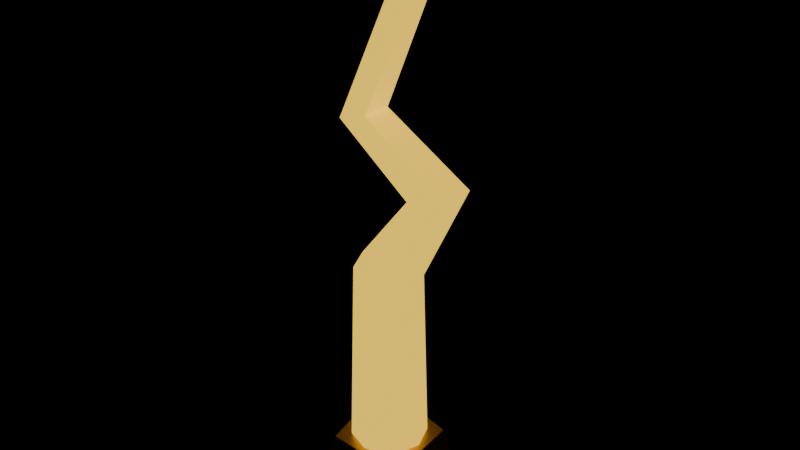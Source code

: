 # Source: spark-bolt.blend  (saved by Blender 5.0.118; exported with 4.5.12 LTS)
import bpy
from mathutils import Matrix  # noqa: F401  (used for matrix-valued properties, if any)

bpy.ops.wm.read_factory_settings(use_empty=True)
scene = bpy.context.scene
scene.name = 'Scene'

# ---- materials (node trees are filled in below, after node groups)
mat_pal_spark = bpy.data.materials.new('pal_spark')
mat_pal_gold = bpy.data.materials.new('pal_gold')

# ---- node groups
ng_smooth_by_angle = bpy.data.node_groups.new('Smooth by Angle', 'GeometryNodeTree')
_s = ng_smooth_by_angle.interface.new_socket(name='Mesh', in_out='OUTPUT', socket_type='NodeSocketGeometry')
_s = ng_smooth_by_angle.interface.new_socket(name='Mesh', in_out='INPUT', socket_type='NodeSocketGeometry')
_s = ng_smooth_by_angle.interface.new_socket(name='Angle', in_out='INPUT', socket_type='NodeSocketFloat')
_s.subtype = 'ANGLE'
_s.default_value = 0.5236
_s.min_value = 0.0
_s.max_value = 3.142
_s.description = 'Maximum face angle for smooth edges'
_s = ng_smooth_by_angle.interface.new_socket(name='Ignore Sharpness', in_out='INPUT', socket_type='NodeSocketBool')
_s.force_non_field = True
ng_smooth_by_angle.is_modifier = True
_N = ng_smooth_by_angle.nodes; _L = ng_smooth_by_angle.links
n0 = _N.new('GeometryNodeSetShadeSmooth'); n0.name = 'Set Shade Smooth'; n0.location = (120, -80)
n0.domain = 'EDGE'
n1 = _N.new('GeometryNodeSetShadeSmooth'); n1.name = 'Set Shade Smooth.001'; n1.location = (300, -80)
n2 = _N.new('NodeGroupOutput'); n2.name = 'Group Output'; n2.location = (480, -80)
n3 = _N.new('GeometryNodeInputMeshEdgeAngle'); n3.name = 'Edge Angle'; n3.location = (-440, -240)
n4 = _N.new('NodeGroupInput'); n4.name = 'Group Input'; n4.location = (-80, -80)
n5 = _N.new('GeometryNodeInputEdgeSmooth'); n5.name = 'Is Edge Smooth'; n5.location = (-260, -120)
n6 = _N.new('GeometryNodeInputShadeSmooth'); n6.name = 'Is Shade Smooth'; n6.location = (-440, -397)
n7 = _N.new('FunctionNodeCompare'); n7.name = 'Compare'; n7.location = (-260, -260)
n7.operation = 'LESS_EQUAL'
n7.inputs[6].default_value = (0.0, 0.0, 0.0, 0.0)
n7.inputs[7].default_value = (0.0, 0.0, 0.0, 0.0)
n8 = _N.new('FunctionNodeBooleanMath'); n8.name = 'Boolean Math.001'; n8.location = (-80, -260)
n9 = _N.new('NodeGroupInput'); n9.name = 'Group Input.001'; n9.location = (-440, -329)
n10 = _N.new('NodeGroupInput'); n10.name = 'Group Input.002'; n10.location = (-259, -189)
n11 = _N.new('FunctionNodeBooleanMath'); n11.name = 'Boolean Math'; n11.location = (-80, -149)
n11.operation = 'OR'
n12 = _N.new('FunctionNodeBooleanMath'); n12.name = 'Boolean Math.002'; n12.location = (-260, -380)
n12.operation = 'OR'
n13 = _N.new('NodeGroupInput'); n13.name = 'Group Input.003'; n13.location = (-440, -460)
_L.new(n3.outputs[0], n7.inputs[0])
_L.new(n1.outputs[0], n2.inputs[0])
_L.new(n9.outputs[1], n7.inputs[1])
_L.new(n7.outputs[0], n8.inputs[0])
_L.new(n4.outputs[0], n0.inputs[0])
_L.new(n0.outputs[0], n1.inputs[0])
_L.new(n8.outputs[0], n0.inputs[2])
_L.new(n10.outputs[2], n11.inputs[1])
_L.new(n5.outputs[0], n11.inputs[0])
_L.new(n11.outputs[0], n0.inputs[1])
_L.new(n13.outputs[2], n12.inputs[1])
_L.new(n6.outputs[0], n12.inputs[0])
_L.new(n12.outputs[0], n8.inputs[1])
n2.is_active_output = True

# ---- material node trees
mat_pal_spark.use_nodes = True; mat_pal_spark.node_tree.nodes.clear()
_N = mat_pal_spark.node_tree.nodes; _L = mat_pal_spark.node_tree.links
n0 = _N.new('ShaderNodeBsdfPrincipled'); n0.name = 'Principled BSDF'; n0.location = (-200, 100)
n0.inputs[0].default_value = (1.0, 0.6445, 0.04971, 1.0)
n0.inputs[2].default_value = 0.3
n0.inputs[27].default_value = (1.0, 0.6445, 0.04971, 1.0)
n0.inputs[28].default_value = 1.2
n1 = _N.new('ShaderNodeOutputMaterial'); n1.name = 'Material Output'; n1.location = (200, 100)
_L.new(n0.outputs[0], n1.inputs[0])
n1.is_active_output = True
mat_pal_gold.use_nodes = True; mat_pal_gold.node_tree.nodes.clear()
_N = mat_pal_gold.node_tree.nodes; _L = mat_pal_gold.node_tree.links
n0 = _N.new('ShaderNodeBsdfPrincipled'); n0.name = 'Principled BSDF'; n0.location = (-200, 100)
n0.inputs[0].default_value = (0.7991, 0.4621, 0.06848, 1.0)
n0.inputs[1].default_value = 0.6
n0.inputs[2].default_value = 0.35
n1 = _N.new('ShaderNodeOutputMaterial'); n1.name = 'Material Output'; n1.location = (200, 100)
_L.new(n0.outputs[0], n1.inputs[0])
n1.is_active_output = True

# ---- meshes
me_spark_bolt = bpy.data.meshes.new('spark-bolt')
me_spark_bolt.from_pydata([(-0.1297, -0.1797, 0.2124), (-0.1, -0.192, 0.2124), (-0.0703, -0.1797, 0.2124), (-0.058, -0.15, 0.2124), (-0.0703, -0.1203, 0.2124), (-0.1, -0.108, 0.2124), (-0.1297, -0.1203, 0.2124), (-0.142, -0.15, 0.2124), (-0.1243, -0.1752, 0.4667), (-0.1, -0.1857, 0.46), (-0.07567, -0.1752, 0.4533), (-0.0656, -0.15, 0.4505), (-0.07567, -0.1248, 0.4533), (-0.1, -0.1143, 0.46), (-0.1243, -0.1248, 0.4667), (-0.1344, -0.15, 0.4695), (-0.06028, -0.1708, 0.5554), (-0.04, -0.1794, 0.56), (-0.01972, -0.1708, 0.5646), (-0.01132, -0.15, 0.5664), (-0.01972, -0.1292, 0.5646), (-0.04, -0.1206, 0.56), (-0.06028, -0.1292, 0.5554), (-0.06868, -0.15, 0.5536), (-0.1457, -0.1663, 0.6154), (-0.13, -0.1731, 0.62), (-0.1143, -0.1663, 0.6246), (-0.1078, -0.15, 0.6265), (-0.1143, -0.1337, 0.6246), (-0.13, -0.1269, 0.62), (-0.1457, -0.1337, 0.6154), (-0.1522, -0.15, 0.6135), (-0.07088, -0.1619, 0.7848), (-0.06, -0.1668, 0.78), (-0.04912, -0.1619, 0.7752), (-0.04461, -0.15, 0.7733), (-0.04912, -0.1381, 0.7752), (-0.06, -0.1332, 0.78), (-0.07088, -0.1381, 0.7848), (-0.07539, -0.15, 0.7867), (-0.141, -0.191, 0.2135), (-0.141, -0.191, 0.2613), (-0.141, -0.109, 0.2135), (-0.141, -0.109, 0.2613), (-0.05902, -0.191, 0.2135), (-0.05902, -0.191, 0.2613), (-0.05902, -0.109, 0.2135), (-0.05902, -0.109, 0.2613), (-0.1468, -0.15, 0.21), (-0.1468, -0.1968, 0.2374), (-0.1468, -0.15, 0.2647), (-0.1468, -0.1032, 0.2374), (-0.1, -0.1032, 0.21), (-0.1, -0.1032, 0.2647), (-0.05318, -0.1032, 0.2374), (-0.05318, -0.15, 0.21), (-0.05318, -0.15, 0.2647), (-0.05318, -0.1968, 0.2374), (-0.1, -0.1968, 0.21), (-0.1, -0.1968, 0.2647), (-0.1, -0.15, 0.2724), (-0.1, -0.15, 0.2024), (-0.1, -0.21, 0.2374), (-0.04, -0.15, 0.2374), (-0.1, -0.09, 0.2374), (-0.16, -0.15, 0.2374), (-0.07776, -0.1678, 0.7718), (-0.07776, -0.1678, 0.8182), (-0.07776, -0.1322, 0.7718), (-0.07776, -0.1322, 0.8182), (-0.04224, -0.1678, 0.7718), (-0.04224, -0.1678, 0.8182), (-0.04224, -0.1322, 0.7718), (-0.04224, -0.1322, 0.8182), (-0.08029, -0.15, 0.7685), (-0.08029, -0.1703, 0.795), (-0.08029, -0.15, 0.8215), (-0.08029, -0.1297, 0.795), (-0.06, -0.1297, 0.7685), (-0.06, -0.1297, 0.8215), (-0.03971, -0.1297, 0.795), (-0.03971, -0.15, 0.7685), (-0.03971, -0.15, 0.8215), (-0.03971, -0.1703, 0.795), (-0.06, -0.1703, 0.7685), (-0.06, -0.1703, 0.8215), (-0.06, -0.15, 0.829), (-0.06, -0.15, 0.761), (-0.06, -0.176, 0.795), (-0.034, -0.15, 0.795), (-0.06, -0.124, 0.795), (-0.086, -0.15, 0.795)], [], [(0, 8, 15, 7), (1, 9, 8, 0), (2, 10, 9, 1), (3, 11, 10, 2), (4, 12, 11, 3), (5, 13, 12, 4), (6, 14, 13, 5), (7, 15, 14, 6), (8, 16, 23, 15), (9, 17, 16, 8), (10, 18, 17, 9), (11, 19, 18, 10), (12, 20, 19, 11), (13, 21, 20, 12), (14, 22, 21, 13), (15, 23, 22, 14), (16, 24, 31, 23), (17, 25, 24, 16), (18, 26, 25, 17), (19, 27, 26, 18), (20, 28, 27, 19), (21, 29, 28, 20), (22, 30, 29, 21), (23, 31, 30, 22), (24, 32, 39, 31), (25, 33, 32, 24), (26, 34, 33, 25), (27, 35, 34, 26), (28, 36, 35, 27), (29, 37, 36, 28), (30, 38, 37, 29), (31, 39, 38, 30), (65, 50, 43, 51), (64, 53, 47, 54), (63, 56, 45, 57), (62, 59, 41, 49), (61, 55, 44, 58), (60, 50, 41, 59), (56, 60, 59, 45), (47, 53, 60, 56), (53, 43, 50, 60), (48, 61, 58, 40), (42, 52, 61, 48), (52, 46, 55, 61), (58, 62, 49, 40), (44, 57, 62, 58), (57, 45, 59, 62), (55, 63, 57, 44), (46, 54, 63, 55), (54, 47, 56, 63), (52, 64, 54, 46), (42, 51, 64, 52), (51, 43, 53, 64), (48, 65, 51, 42), (40, 49, 65, 48), (49, 41, 50, 65), (91, 76, 69, 77), (90, 79, 73, 80), (89, 82, 71, 83), (88, 85, 67, 75), (87, 81, 70, 84), (86, 76, 67, 85), (82, 86, 85, 71), (73, 79, 86, 82), (79, 69, 76, 86), (74, 87, 84, 66), (68, 78, 87, 74), (78, 72, 81, 87), (84, 88, 75, 66), (70, 83, 88, 84), (83, 71, 85, 88), (81, 89, 83, 70), (72, 80, 89, 81), (80, 73, 82, 89), (78, 90, 80, 72), (68, 77, 90, 78), (77, 69, 79, 90), (74, 91, 77, 68), (66, 75, 91, 74), (75, 67, 76, 91)])
me_spark_bolt.polygons.foreach_set('use_smooth', [True] * 80)
me_spark_bolt.polygons.foreach_set('material_index', [0, 0, 0, 0, 0, 0, 0, 0, 0, 0, 0, 0, 0, 0, 0, 0, 0, 0, 0, 0, 0, 0, 0, 0, 0, 0, 0, 0, 0, 0, 0, 0, 1, 1, 1, 1, 1, 1, 1, 1, 1, 1, 1, 1, 1, 1, 1, 1, 1, 1, 1, 1, 1, 1, 1, 1, 0, 0, 0, 0, 0, 0, 0, 0, 0, 0, 0, 0, 0, 0, 0, 0, 0, 0, 0, 0, 0, 0, 0, 0])
_uv = me_spark_bolt.uv_layers.new(name='UVMap')
_uv.uv.foreach_set('vector', [0.0, 1.0, 0.25, 1.0, 0.25, 0.875, 0.0, 0.875, 0.0, 0.125, 0.25, 0.125, 0.25, 0.0, 0.0, 0.0, 0.0, 0.25, 0.25, 0.25, 0.25, 0.125, 0.0, 0.125, 0.0, 0.375, 0.25, 0.375, 0.25, 0.25, 0.0, 0.25, 0.0, 0.5, 0.25, 0.5, 0.25, 0.375, 0.0, 0.375, 0.0, 0.625, 0.25, 0.625, 0.25, 0.5, 0.0, 0.5, 0.0, 0.75, 0.25, 0.75, 0.25, 0.625, 0.0, 0.625, 0.0, 0.875, 0.25, 0.875, 0.25, 0.75, 0.0, 0.75, 0.25, 1.0, 0.5, 1.0, 0.5, 0.875, 0.25, 0.875, 0.25, 0.125, 0.5, 0.125, 0.5, 0.0, 0.25, 0.0, 0.25, 0.25, 0.5, 0.25, 0.5, 0.125, 0.25, 0.125, 0.25, 0.375, 0.5, 0.375, 0.5, 0.25, 0.25, 0.25, 0.25, 0.5, 0.5, 0.5, 0.5, 0.375, 0.25, 0.375, 0.25, 0.625, 0.5, 0.625, 0.5, 0.5, 0.25, 0.5, 0.25, 0.75, 0.5, 0.75, 0.5, 0.625, 0.25, 0.625, 0.25, 0.875, 0.5, 0.875, 0.5, 0.75, 0.25, 0.75, 0.5, 1.0, 0.75, 1.0, 0.75, 0.875, 0.5, 0.875, 0.5, 0.125, 0.75, 0.125, 0.75, 0.0, 0.5, 0.0, 0.5, 0.25, 0.75, 0.25, 0.75, 0.125, 0.5, 0.125, 0.5, 0.375, 0.75, 0.375, 0.75, 0.25, 0.5, 0.25, 0.5, 0.5, 0.75, 0.5, 0.75, 0.375, 0.5, 0.375, 0.5, 0.625, 0.75, 0.625, 0.75, 0.5, 0.5, 0.5, 0.5, 0.75, 0.75, 0.75, 0.75, 0.625, 0.5, 0.625, 0.5, 0.875, 0.75, 0.875, 0.75, 0.75, 0.5, 0.75, 0.75, 1.0, 1.0, 1.0, 1.0, 0.875, 0.75, 0.875, 0.75, 0.125, 1.0, 0.125, 1.0, 0.0, 0.75, 0.0, 0.75, 0.25, 1.0, 0.25, 1.0, 0.125, 0.75, 0.125, 0.75, 0.375, 1.0, 0.375, 1.0, 0.25, 0.75, 0.25, 0.75, 0.5, 1.0, 0.5, 1.0, 0.375, 0.75, 0.375, 0.75, 0.625, 1.0, 0.625, 1.0, 0.5, 0.75, 0.5, 0.75, 0.75, 1.0, 0.75, 1.0, 0.625, 0.75, 0.625, 0.75, 0.875, 1.0, 0.875, 1.0, 0.75, 0.75, 0.75, 0.0, 0.0, 0.0, 0.0, 0.0, 0.0, 0.0, 0.0, 0.0, 0.0, 0.0, 0.0, 0.0, 0.0, 0.0, 0.0, 0.0, 0.0, 0.0, 0.0, 0.0, 0.0, 0.0, 0.0, 0.0, 0.0, 0.0, 0.0, 0.0, 0.0, 0.0, 0.0, 0.0, 0.0, 0.0, 0.0, 0.0, 0.0, 0.0, 0.0, 0.0, 0.0, 0.0, 0.0, 0.0, 0.0, 0.0, 0.0, 0.0, 0.0, 0.0, 0.0, 0.0, 0.0, 0.0, 0.0, 0.0, 0.0, 0.0, 0.0, 0.0, 0.0, 0.0, 0.0, 0.0, 0.0, 0.0, 0.0, 0.0, 0.0, 0.0, 0.0, 0.0, 0.0, 0.0, 0.0, 0.0, 0.0, 0.0, 0.0, 0.0, 0.0, 0.0, 0.0, 0.0, 0.0, 0.0, 0.0, 0.0, 0.0, 0.0, 0.0, 0.0, 0.0, 0.0, 0.0, 0.0, 0.0, 0.0, 0.0, 0.0, 0.0, 0.0, 0.0, 0.0, 0.0, 0.0, 0.0, 0.0, 0.0, 0.0, 0.0, 0.0, 0.0, 0.0, 0.0, 0.0, 0.0, 0.0, 0.0, 0.0, 0.0, 0.0, 0.0, 0.0, 0.0, 0.0, 0.0, 0.0, 0.0, 0.0, 0.0, 0.0, 0.0, 0.0, 0.0, 0.0, 0.0, 0.0, 0.0, 0.0, 0.0, 0.0, 0.0, 0.0, 0.0, 0.0, 0.0, 0.0, 0.0, 0.0, 0.0, 0.0, 0.0, 0.0, 0.0, 0.0, 0.0, 0.0, 0.0, 0.0, 0.0, 0.0, 0.0, 0.0, 0.0, 0.0, 0.0, 0.0, 0.0, 0.0, 0.0, 0.0, 0.0, 0.0, 0.0, 0.0, 0.0, 0.0, 0.0, 0.0, 0.0, 0.0, 0.0, 0.0, 0.0, 0.0, 0.0, 0.0, 0.0, 0.0, 0.0, 0.0, 0.0, 0.0, 0.0, 0.0, 0.0, 0.0, 0.0, 0.0, 0.0, 0.0, 0.0, 0.0, 0.0, 0.0, 0.0, 0.0, 0.0, 0.0, 0.0, 0.0, 0.0, 0.0, 0.0, 0.0, 0.0, 0.0, 0.0, 0.0, 0.0, 0.0, 0.0, 0.0, 0.0, 0.0, 0.0, 0.0, 0.0, 0.0, 0.0, 0.0, 0.0, 0.0, 0.0, 0.0, 0.0, 0.0, 0.0, 0.0, 0.0, 0.0, 0.0, 0.0, 0.0, 0.0, 0.0, 0.0, 0.0, 0.0, 0.0, 0.0, 0.0, 0.0, 0.0, 0.0, 0.0, 0.0, 0.0, 0.0, 0.0, 0.0, 0.0, 0.0, 0.0, 0.0, 0.0, 0.0, 0.0, 0.0, 0.0, 0.0, 0.0, 0.0, 0.0, 0.0, 0.0, 0.0, 0.0, 0.0, 0.0, 0.0, 0.0, 0.0, 0.0, 0.0, 0.0, 0.0, 0.0, 0.0, 0.0, 0.0, 0.0, 0.0, 0.0, 0.0, 0.0, 0.0, 0.0, 0.0, 0.0, 0.0, 0.0, 0.0, 0.0, 0.0, 0.0, 0.0, 0.0, 0.0, 0.0, 0.0, 0.0, 0.0, 0.0, 0.0, 0.0, 0.0, 0.0, 0.0, 0.0, 0.0, 0.0, 0.0, 0.0, 0.0, 0.0, 0.0, 0.0, 0.0, 0.0, 0.0, 0.0, 0.0, 0.0, 0.0, 0.0, 0.0, 0.0, 0.0, 0.0, 0.0, 0.0, 0.0, 0.0, 0.0, 0.0, 0.0, 0.0, 0.0, 0.0, 0.0, 0.0, 0.0, 0.0, 0.0, 0.0, 0.0, 0.0, 0.0, 0.0, 0.0, 0.0, 0.0, 0.0, 0.0, 0.0, 0.0, 0.0, 0.0, 0.0, 0.0, 0.0, 0.0, 0.0, 0.0, 0.0, 0.0, 0.0, 0.0, 0.0, 0.0, 0.0])
me_spark_bolt.materials.append(mat_pal_spark)
me_spark_bolt.materials.append(mat_pal_gold)
me_spark_bolt.update()

# ---- objects
ob_spark_bolt = bpy.data.objects.new('spark-bolt', me_spark_bolt)

# ---- transforms, parenting, visibility, modifiers, constraints
ob_spark_bolt.location = (0.0, 0.0, 0.0)
_m = ob_spark_bolt.modifiers.new('Smooth by Angle', 'NODES')
_m.node_group = ng_smooth_by_angle
_gi = [s.identifier for s in ng_smooth_by_angle.interface.items_tree if s.item_type == 'SOCKET' and s.in_out == 'INPUT']
_m[_gi[1]] = 0.6981  # 'Angle'
_m.use_pin_to_last = True
_m.show_group_selector = False

# ---- collection membership
scene.collection.objects.link(ob_spark_bolt)

# ---- scene / render settings (as saved in the file)
scene.frame_start = 1; scene.frame_end = 250; scene.frame_set(1)
scene.render.engine = 'BLENDER_EEVEE_NEXT'
scene.render.bake_bias = 0.0
scene.render.bake_samples = 0
scene.cycles.sampling_pattern = 'TABULATED_SOBOL'
scene.eevee.use_volume_custom_range = False
bpy.context.view_layer.update()

# ---- added for rendering (the .blend has no active camera): camera
cam_auto = bpy.data.cameras.new('AutoCamera')
cam_auto.lens = 50.0
cam_auto.sensor_width = 36.0
cam_auto.clip_end = 1000.0
ob_auto_camera = bpy.data.objects.new('AutoCamera', cam_auto)
scene.collection.objects.link(ob_auto_camera)
ob_auto_camera.location = (0.52048, -0.877366, 1.00059)
ob_auto_camera.rotation_euler = (1.09748, -7.21219e-08, 0.694738)
scene.camera = ob_auto_camera
bpy.context.view_layer.update()
